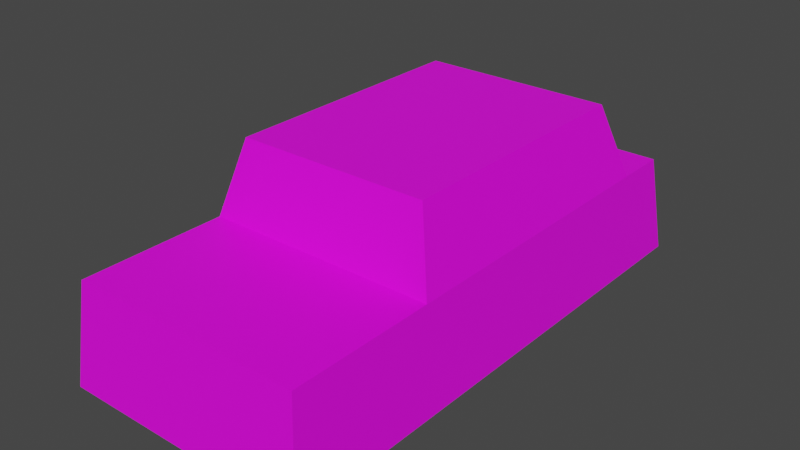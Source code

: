 # Source: Vehicle.blend  (saved by Blender 3.2.14; exported with 4.5.12 LTS)
import bpy
from mathutils import Matrix  # noqa: F401  (used for matrix-valued properties, if any)

bpy.ops.wm.read_factory_settings(use_empty=True)
scene = bpy.context.scene
scene.name = 'Scene'

# ---- collections
col_collection = bpy.data.collections.new('Collection'); scene.collection.children.link(col_collection)

# ---- images (referenced by path relative to the original .blend; pixels are not part of the script)
import os
ASSET_DIR = os.environ.get("B2B_ASSET_DIR", "")  # directory of the original .blend (textures are referenced by path, not embedded)
HERE = os.path.dirname(os.path.abspath(__file__))  # packed textures are extracted next to this script under _unpacked/

def load_image(name, relpath, width, height, colorspace="sRGB"):
    """Load a texture the original file referenced (path relative to the .blend, or extracted next to this script)."""
    p = next((c for c in (os.path.join(HERE, relpath), os.path.join(ASSET_DIR, relpath)) if relpath and os.path.exists(c)), "")
    if p:
        img = bpy.data.images.load(p, check_existing=True)
        img.name = name
    else:  # same state as the original file: an image datablock whose file is absent (Cycles renders it pink)
        img = bpy.data.images.new(name, width, height)
        img.source = "FILE"
        img.filepath = "//" + (relpath or name)
    img.colorspace_settings.name = colorspace
    return img
img_vehicle_png = load_image('Vehicle.png', 'Vehicle.png', 1024, 1024, 'sRGB')

# ---- materials (node trees are filled in below, after node groups)
mat_vehicle = bpy.data.materials.new('Vehicle')
mat_vehicle.use_transparent_shadow = False

# ---- material node trees
mat_vehicle.use_nodes = True; mat_vehicle.node_tree.nodes.clear()
_N = mat_vehicle.node_tree.nodes; _L = mat_vehicle.node_tree.links
n0 = _N.new('ShaderNodeBsdfPrincipled'); n0.name = 'Principled BSDF'; n0.location = (10, 300)
n0.distribution = 'GGX'
n0.subsurface_method = 'RANDOM_WALK_SKIN'
n0.inputs[3].default_value = 1.45
n0.inputs[27].default_value = (0.0, 0.0, 0.0, 1.0)
n0.inputs[28].default_value = 1.0
n1 = _N.new('ShaderNodeOutputMaterial'); n1.name = 'Material Output'; n1.location = (300, 300)
n2 = _N.new('ShaderNodeTexImage'); n2.name = 'Image Texture'; n2.location = (-280, 280)
n2.image = img_vehicle_png
_L.new(n0.outputs[0], n1.inputs[0])
_L.new(n2.outputs[0], n0.inputs[0])
n1.is_active_output = True

# ---- world
world_world = bpy.data.worlds.new('World'); scene.world = world_world
world_world.use_nodes = True; world_world.node_tree.nodes.clear()
_N = world_world.node_tree.nodes; _L = world_world.node_tree.links
n0 = _N.new('ShaderNodeOutputWorld'); n0.name = 'World Output'; n0.location = (300, 300)
n1 = _N.new('ShaderNodeBackground'); n1.name = 'Background'; n1.location = (10, 300)
n1.inputs[0].default_value = (0.05088, 0.05088, 0.05088, 1.0)
_L.new(n1.outputs[0], n0.inputs[0])
n0.is_active_output = True
world_world.color = (0.05088, 0.05088, 0.05088)
world_world.use_sun_shadow = False
world_world.sun_shadow_jitter_overblur = 0.0

# ---- meshes
me_vehicle = bpy.data.meshes.new('Vehicle')
me_vehicle.from_pydata([(-0.8359, 4.371e-08, 1.0), (-0.645, 1.171, 0.8738), (-0.8359, -4.526e-08, -1.035), (-0.645, 1.171, -0.8738), (0.8359, 4.371e-08, 1.0), (0.645, 1.171, 0.8738), (0.8359, -4.526e-08, -1.035), (0.645, 1.171, -0.8738), (-0.7804, 0.6713, 1.0), (-0.7804, 0.6713, -1.035), (0.7804, 0.6713, -1.035), (0.7804, 0.6713, 1.0), (0.7804, 0.6713, 1.974), (0.8359, 8.95e-08, 2.047), (-0.8359, 8.95e-08, 2.047), (-0.7804, 0.6713, 1.974), (-0.7804, 0.6713, -1.384), (-0.8359, -6.523e-08, -1.492), (0.8359, -6.523e-08, -1.492), (0.7804, 0.6713, -1.384)], [], [(8, 1, 3, 9), (9, 3, 7, 10), (10, 7, 5, 11), (11, 5, 1, 8), (7, 3, 1, 5), (8, 0, 14, 15), (6, 10, 11, 4), (2, 9, 16, 17), (0, 8, 9, 2), (13, 12, 15, 14), (4, 11, 12, 13), (11, 8, 15, 12), (17, 16, 19, 18), (10, 6, 18, 19), (9, 10, 19, 16)])
_uv = me_vehicle.uv_layers.new(name='UVMap')
_uv.uv.foreach_set('vector', [0.3092, 0.1825, 0.3435, 0.3184, 0.8186, 0.3184, 0.8626, 0.1825, 0.5, 0.25, 0.625, 0.25, 0.625, 0.5, 0.5, 0.5, 0.8626, 0.1825, 0.8186, 0.3184, 0.3435, 0.3184, 0.3092, 0.1825, 0.5, 0.75, 0.625, 0.75, 0.625, 1.0, 0.5, 1.0, 0.625, 0.5, 0.875, 0.5, 0.875, 0.75, 0.625, 0.75, 0.3092, 0.1825, 0.3092, 0.0, 0.02445, 0.0, 0.04431, 0.1825, 0.8626, 0.0, 0.8626, 0.1825, 0.3092, 0.1825, 0.3092, 0.0, 0.8626, 0.0, 0.8626, 0.1825, 0.9573, 0.1825, 0.9868, 0.0, 0.3092, 0.0, 0.3092, 0.1825, 0.8626, 0.1825, 0.8626, 0.0, 0.6698, 1.192e-07, 0.6611, 0.1864, 0.4176, 0.1864, 0.409, 1.192e-07, 0.3092, 0.0, 0.3092, 0.1825, 0.04431, 0.1825, 0.02445, 0.0, 0.5, 0.75, 0.5, 1.0, 0.5, 1.0, 0.5, 0.75, 0.409, 0.0, 0.4176, 0.1864, 0.6611, 0.1864, 0.6698, 0.0, 0.8626, 0.1825, 0.8626, 0.0, 0.9868, 0.0, 0.9573, 0.1825, 0.5, 0.25, 0.5, 0.5, 0.5, 0.5, 0.5, 0.25])
me_vehicle.materials.append(mat_vehicle)
me_vehicle.update()

# ---- objects
ob_vehicle = bpy.data.objects.new('Vehicle', me_vehicle)

# ---- transforms, parenting, visibility, modifiers, constraints
ob_vehicle.location = (0.0, 0.0, 0.0)
ob_vehicle.rotation_euler = (1.571, -0.0, 0.0)

# ---- collection membership
col_collection.objects.link(ob_vehicle)

# ---- scene / render settings (as saved in the file)
scene.frame_start = 1; scene.frame_end = 250; scene.frame_set(1)
scene.render.engine = 'BLENDER_EEVEE_NEXT'
scene.cycles.sampling_pattern = 'TABULATED_SOBOL'
scene.cycles.use_light_tree = False
scene.view_settings.view_transform = 'Filmic'
bpy.context.view_layer.update()

# ---- added for rendering (the .blend has no active camera and no usable light): camera, sun
cam_auto = bpy.data.cameras.new('AutoCamera')
cam_auto.lens = 50.0
cam_auto.sensor_width = 36.0
cam_auto.clip_end = 1000.0
ob_auto_camera = bpy.data.objects.new('AutoCamera', cam_auto)
scene.collection.objects.link(ob_auto_camera)
ob_auto_camera.location = (3.78068, -4.81439, 3.61018)
ob_auto_camera.rotation_euler = (1.09748, -7.21219e-08, 0.694738)
scene.camera = ob_auto_camera
light_auto_sun = bpy.data.lights.new('AutoSun', 'SUN')
light_auto_sun.energy = 3.0
light_auto_sun.angle = 0.0523599
ob_auto_sun = bpy.data.objects.new('AutoSun', light_auto_sun)
scene.collection.objects.link(ob_auto_sun)
ob_auto_sun.rotation_euler = (0.872665, 0.174533, 0.523599)
bpy.context.view_layer.update()
